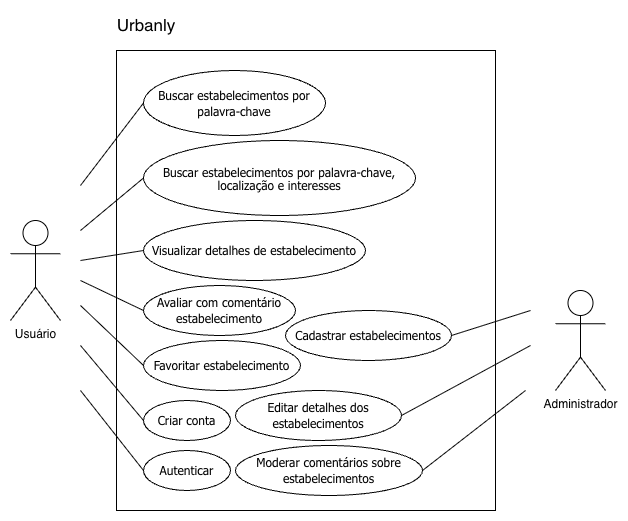

The diagram above was exported from draw.io. Its source (the exported page's mxGraphModel, read from the mxfile embedded in the PNG):
<mxGraphModel dx="996" dy="553" grid="1" gridSize="5" guides="1" tooltips="1" connect="1" arrows="1" fold="1" page="1" pageScale="1" pageWidth="827" pageHeight="583" math="0" shadow="0">
  <root>
    <mxCell id="0" />
    <mxCell id="1" parent="0" />
    <mxCell id="_GWAyUx9oH7_JvKhZuoO-1" parent="1" style="rounded=0;whiteSpace=wrap;html=1;" value="" vertex="1">
      <mxGeometry height="460" width="379" x="151" y="65" as="geometry" />
    </mxCell>
    <mxCell id="_GWAyUx9oH7_JvKhZuoO-2" parent="1" style="shape=umlActor;verticalLabelPosition=bottom;verticalAlign=top;html=1;outlineConnect=0;" value="Usuário" vertex="1">
      <mxGeometry height="100" width="50" x="45" y="235" as="geometry" />
    </mxCell>
    <mxCell id="_GWAyUx9oH7_JvKhZuoO-3" edge="1" parent="1" style="endArrow=none;html=1;rounded=0;entryX=1;entryY=0.5;entryDx=0;entryDy=0;" target="_GWAyUx9oH7_JvKhZuoO-4" value="">
      <mxGeometry height="50" relative="1" width="50" as="geometry">
        <mxPoint x="565" y="325" as="sourcePoint" />
        <mxPoint x="343" y="145" as="targetPoint" />
      </mxGeometry>
    </mxCell>
    <mxCell id="_GWAyUx9oH7_JvKhZuoO-4" parent="1" style="ellipse;whiteSpace=wrap;html=1;" value="&lt;font face=&quot;Tahoma&quot;&gt;Cadastrar estabelecimentos&lt;/font&gt;" vertex="1">
      <mxGeometry height="50" width="166" x="320" y="325" as="geometry" />
    </mxCell>
    <mxCell id="_GWAyUx9oH7_JvKhZuoO-5" edge="1" parent="1" style="endArrow=none;html=1;rounded=0;entryX=0;entryY=0.5;entryDx=0;entryDy=0;" target="_GWAyUx9oH7_JvKhZuoO-6" value="">
      <mxGeometry height="50" relative="1" width="50" as="geometry">
        <mxPoint x="115" y="245" as="sourcePoint" />
        <mxPoint x="185" y="195" as="targetPoint" />
      </mxGeometry>
    </mxCell>
    <mxCell id="_GWAyUx9oH7_JvKhZuoO-6" parent="1" style="ellipse;whiteSpace=wrap;html=1;" value="&lt;div style=&quot;line-height: 100%;&quot;&gt;&lt;font face=&quot;Tahoma&quot;&gt;Buscar estabelecimentos por palavra-chave, localização e interesses&lt;/font&gt;&lt;/div&gt;" vertex="1">
      <mxGeometry height="75" width="272" x="178" y="155" as="geometry" />
    </mxCell>
    <mxCell id="_GWAyUx9oH7_JvKhZuoO-7" edge="1" parent="1" style="endArrow=none;html=1;rounded=0;entryX=0;entryY=0.5;entryDx=0;entryDy=0;" target="_GWAyUx9oH7_JvKhZuoO-8" value="">
      <mxGeometry height="50" relative="1" width="50" as="geometry">
        <mxPoint x="115" y="275" as="sourcePoint" />
        <mxPoint x="185" y="260" as="targetPoint" />
      </mxGeometry>
    </mxCell>
    <mxCell id="_GWAyUx9oH7_JvKhZuoO-8" parent="1" style="ellipse;whiteSpace=wrap;html=1;" value="&lt;font face=&quot;Tahoma&quot;&gt;Visualizar detalhes de estabelecimento&lt;/font&gt;" vertex="1">
      <mxGeometry height="60" width="222" x="178" y="235" as="geometry" />
    </mxCell>
    <mxCell id="_GWAyUx9oH7_JvKhZuoO-9" edge="1" parent="1" style="endArrow=none;html=1;rounded=0;entryX=0;entryY=0.5;entryDx=0;entryDy=0;" target="_GWAyUx9oH7_JvKhZuoO-10" value="">
      <mxGeometry height="50" relative="1" width="50" as="geometry">
        <mxPoint x="115" y="295" as="sourcePoint" />
        <mxPoint x="185" y="321.5" as="targetPoint" />
      </mxGeometry>
    </mxCell>
    <mxCell id="_GWAyUx9oH7_JvKhZuoO-10" parent="1" style="ellipse;whiteSpace=wrap;html=1;" value="&lt;font face=&quot;Tahoma&quot;&gt;Avaliar com comentário estabelecimento&lt;/font&gt;" vertex="1">
      <mxGeometry height="50" width="152" x="178" y="300" as="geometry" />
    </mxCell>
    <mxCell id="_GWAyUx9oH7_JvKhZuoO-11" edge="1" parent="1" style="endArrow=none;html=1;rounded=0;entryX=0;entryY=0.5;entryDx=0;entryDy=0;" target="_GWAyUx9oH7_JvKhZuoO-13" value="">
      <mxGeometry height="50" relative="1" width="50" as="geometry">
        <mxPoint x="115" y="320" as="sourcePoint" />
        <mxPoint x="185" y="380" as="targetPoint" />
      </mxGeometry>
    </mxCell>
    <mxCell id="_GWAyUx9oH7_JvKhZuoO-12" edge="1" parent="1" style="rounded=0;orthogonalLoop=1;jettySize=auto;html=1;entryX=0;entryY=0.5;entryDx=0;entryDy=0;endArrow=none;endFill=0;" target="_GWAyUx9oH7_JvKhZuoO-16">
      <mxGeometry relative="1" as="geometry">
        <mxPoint x="115" y="360" as="sourcePoint" />
      </mxGeometry>
    </mxCell>
    <mxCell id="_GWAyUx9oH7_JvKhZuoO-13" parent="1" style="ellipse;whiteSpace=wrap;html=1;" value="&lt;font face=&quot;Tahoma&quot;&gt;Favoritar estabelecimento&lt;/font&gt;" vertex="1">
      <mxGeometry height="50" width="157" x="178" y="355" as="geometry" />
    </mxCell>
    <mxCell id="_GWAyUx9oH7_JvKhZuoO-14" edge="1" parent="1" style="endArrow=none;html=1;rounded=0;entryX=0;entryY=0.5;entryDx=0;entryDy=0;" target="_GWAyUx9oH7_JvKhZuoO-15" value="">
      <mxGeometry height="50" relative="1" width="50" as="geometry">
        <mxPoint x="115" y="200" as="sourcePoint" />
        <mxPoint x="185" y="115" as="targetPoint" />
      </mxGeometry>
    </mxCell>
    <mxCell id="_GWAyUx9oH7_JvKhZuoO-15" parent="1" style="ellipse;whiteSpace=wrap;html=1;" value="&lt;font face=&quot;Tahoma&quot;&gt;Buscar estabelecimentos por palavra-chave&lt;/font&gt;" vertex="1">
      <mxGeometry height="65" width="182" x="178" y="85" as="geometry" />
    </mxCell>
    <mxCell id="_GWAyUx9oH7_JvKhZuoO-16" parent="1" style="ellipse;whiteSpace=wrap;html=1;" value="&lt;font face=&quot;Tahoma&quot;&gt;Criar conta&lt;/font&gt;" vertex="1">
      <mxGeometry height="40" width="87" x="178" y="415" as="geometry" />
    </mxCell>
    <mxCell id="_GWAyUx9oH7_JvKhZuoO-17" parent="1" style="shape=umlActor;verticalLabelPosition=bottom;verticalAlign=top;html=1;outlineConnect=0;" value="Administrador" vertex="1">
      <mxGeometry height="100" width="50" x="590" y="305" as="geometry" />
    </mxCell>
    <mxCell id="_GWAyUx9oH7_JvKhZuoO-18" parent="1" style="text;html=1;whiteSpace=wrap;strokeColor=none;fillColor=none;align=center;verticalAlign=middle;rounded=0;fontSize=17;" value="Urbanly" vertex="1">
      <mxGeometry height="30" width="60" x="151" y="25" as="geometry" />
    </mxCell>
    <mxCell id="_GWAyUx9oH7_JvKhZuoO-19" parent="1" style="ellipse;whiteSpace=wrap;html=1;" value="&lt;font face=&quot;Tahoma&quot;&gt;Autenticar&lt;/font&gt;" vertex="1">
      <mxGeometry height="40" width="87" x="178" y="465" as="geometry" />
    </mxCell>
    <mxCell id="_GWAyUx9oH7_JvKhZuoO-20" edge="1" parent="1" style="rounded=0;orthogonalLoop=1;jettySize=auto;html=1;endArrow=none;endFill=0;entryX=0;entryY=0.5;entryDx=0;entryDy=0;" target="_GWAyUx9oH7_JvKhZuoO-19">
      <mxGeometry relative="1" as="geometry">
        <mxPoint x="115" y="405" as="sourcePoint" />
        <mxPoint x="178" y="480" as="targetPoint" />
      </mxGeometry>
    </mxCell>
    <mxCell id="_GWAyUx9oH7_JvKhZuoO-21" parent="1" style="ellipse;whiteSpace=wrap;html=1;" value="&lt;font face=&quot;Tahoma&quot;&gt;Editar detalhes dos estabelecimentos&lt;/font&gt;" vertex="1">
      <mxGeometry height="50" width="166" x="270" y="405" as="geometry" />
    </mxCell>
    <mxCell id="_GWAyUx9oH7_JvKhZuoO-22" edge="1" parent="1" style="endArrow=none;html=1;rounded=0;entryX=1;entryY=0.5;entryDx=0;entryDy=0;" target="_GWAyUx9oH7_JvKhZuoO-21" value="">
      <mxGeometry height="50" relative="1" width="50" as="geometry">
        <mxPoint x="565" y="360" as="sourcePoint" />
        <mxPoint x="595" y="245" as="targetPoint" />
      </mxGeometry>
    </mxCell>
    <mxCell id="_GWAyUx9oH7_JvKhZuoO-23" parent="1" style="ellipse;whiteSpace=wrap;html=1;" value="&lt;font face=&quot;Tahoma&quot;&gt;Moderar comentários sobre estabelecimentos&lt;/font&gt;" vertex="1">
      <mxGeometry height="50" width="187" x="270" y="460" as="geometry" />
    </mxCell>
    <mxCell id="_GWAyUx9oH7_JvKhZuoO-24" edge="1" parent="1" style="endArrow=none;html=1;rounded=0;entryX=1;entryY=0.5;entryDx=0;entryDy=0;" target="_GWAyUx9oH7_JvKhZuoO-23" value="">
      <mxGeometry height="50" relative="1" width="50" as="geometry">
        <mxPoint x="560" y="405" as="sourcePoint" />
        <mxPoint x="705" y="465" as="targetPoint" />
      </mxGeometry>
    </mxCell>
  </root>
</mxGraphModel>